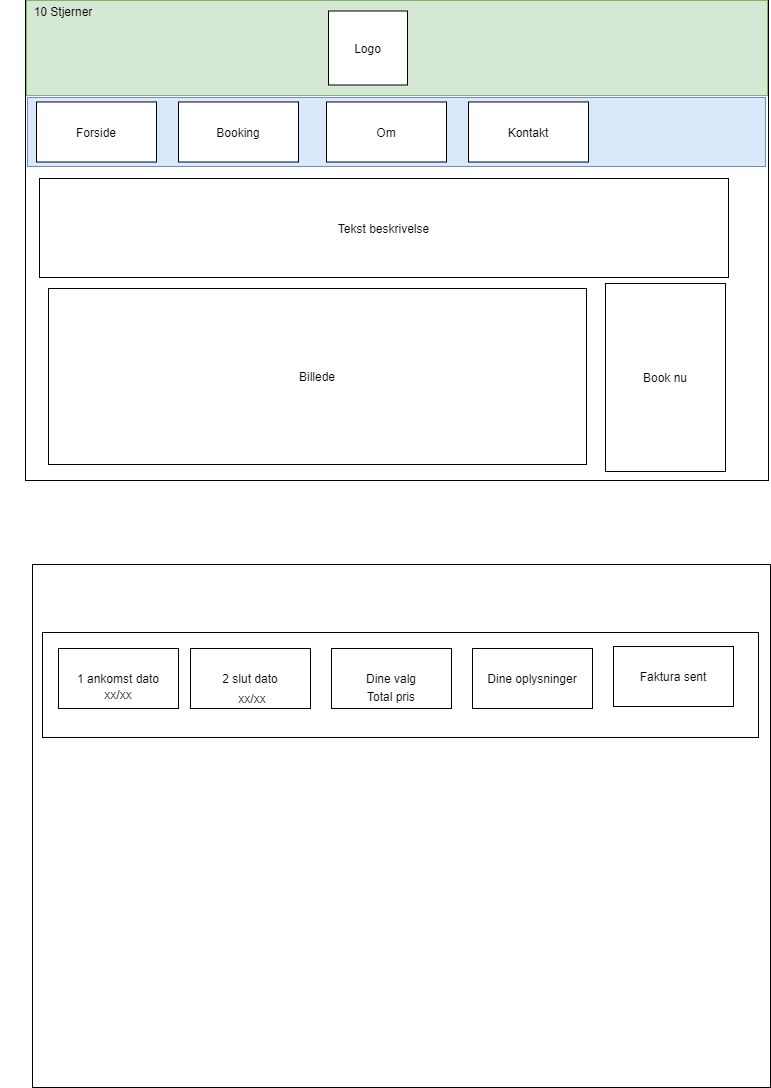

The diagram above was exported from draw.io. Its source (the exported page's mxGraphModel, read from the mxfile embedded in the PNG):
<mxGraphModel dx="1038" dy="579" grid="0" gridSize="10" guides="1" tooltips="1" connect="1" arrows="1" fold="1" page="1" pageScale="1" pageWidth="827" pageHeight="1169" math="0" shadow="0">
  <root>
    <mxCell id="0" />
    <mxCell id="1" parent="0" />
    <mxCell id="58KH2WePQa8jiRyOLnN5-2" value="" style="rounded=0;whiteSpace=wrap;html=1;" parent="1" vertex="1">
      <mxGeometry x="43" y="56" width="743" height="480" as="geometry" />
    </mxCell>
    <mxCell id="58KH2WePQa8jiRyOLnN5-3" value="" style="rounded=0;whiteSpace=wrap;html=1;fillColor=#d5e8d4;strokeColor=#82b366;" parent="1" vertex="1">
      <mxGeometry x="44" y="56" width="741" height="95" as="geometry" />
    </mxCell>
    <mxCell id="58KH2WePQa8jiRyOLnN5-4" value="10 Stjerner" style="text;html=1;strokeColor=none;fillColor=none;align=center;verticalAlign=middle;whiteSpace=wrap;rounded=0;" parent="1" vertex="1">
      <mxGeometry x="18" y="56" width="126" height="22" as="geometry" />
    </mxCell>
    <mxCell id="58KH2WePQa8jiRyOLnN5-5" value="Logo" style="rounded=0;whiteSpace=wrap;html=1;" parent="1" vertex="1">
      <mxGeometry x="346" y="66.5" width="79" height="74" as="geometry" />
    </mxCell>
    <mxCell id="58KH2WePQa8jiRyOLnN5-6" value="" style="rounded=0;whiteSpace=wrap;html=1;fillColor=#dae8fc;strokeColor=#6c8ebf;" parent="1" vertex="1">
      <mxGeometry x="45" y="153" width="738" height="69" as="geometry" />
    </mxCell>
    <mxCell id="58KH2WePQa8jiRyOLnN5-7" value="Forside" style="rounded=0;whiteSpace=wrap;html=1;" parent="1" vertex="1">
      <mxGeometry x="54" y="157.5" width="120" height="60" as="geometry" />
    </mxCell>
    <mxCell id="58KH2WePQa8jiRyOLnN5-8" value="Booking" style="rounded=0;whiteSpace=wrap;html=1;" parent="1" vertex="1">
      <mxGeometry x="196" y="157.5" width="120" height="60" as="geometry" />
    </mxCell>
    <mxCell id="58KH2WePQa8jiRyOLnN5-9" value="Book nu" style="rounded=0;whiteSpace=wrap;html=1;" parent="1" vertex="1">
      <mxGeometry x="623" y="339" width="120" height="188" as="geometry" />
    </mxCell>
    <mxCell id="58KH2WePQa8jiRyOLnN5-10" value="Om" style="rounded=0;whiteSpace=wrap;html=1;" parent="1" vertex="1">
      <mxGeometry x="344" y="157.5" width="120" height="60" as="geometry" />
    </mxCell>
    <mxCell id="58KH2WePQa8jiRyOLnN5-11" value="Kontakt" style="rounded=0;whiteSpace=wrap;html=1;" parent="1" vertex="1">
      <mxGeometry x="486" y="157.5" width="120" height="60" as="geometry" />
    </mxCell>
    <mxCell id="58KH2WePQa8jiRyOLnN5-12" value="Tekst beskrivelse" style="rounded=0;whiteSpace=wrap;html=1;" parent="1" vertex="1">
      <mxGeometry x="57" y="234" width="689" height="99" as="geometry" />
    </mxCell>
    <mxCell id="58KH2WePQa8jiRyOLnN5-13" value="Billede" style="rounded=0;whiteSpace=wrap;html=1;" parent="1" vertex="1">
      <mxGeometry x="66" y="344" width="538" height="176" as="geometry" />
    </mxCell>
    <mxCell id="58KH2WePQa8jiRyOLnN5-14" value="" style="rounded=0;whiteSpace=wrap;html=1;" parent="1" vertex="1">
      <mxGeometry x="50" y="620" width="738" height="523" as="geometry" />
    </mxCell>
    <mxCell id="58KH2WePQa8jiRyOLnN5-15" value="" style="rounded=0;whiteSpace=wrap;html=1;" parent="1" vertex="1">
      <mxGeometry x="60" y="688" width="716" height="105" as="geometry" />
    </mxCell>
    <mxCell id="58KH2WePQa8jiRyOLnN5-16" value="1 ankomst dato" style="rounded=0;whiteSpace=wrap;html=1;" parent="1" vertex="1">
      <mxGeometry x="76" y="704" width="120" height="60" as="geometry" />
    </mxCell>
    <mxCell id="58KH2WePQa8jiRyOLnN5-18" value="2 slut dato" style="rounded=0;whiteSpace=wrap;html=1;" parent="1" vertex="1">
      <mxGeometry x="208" y="704" width="120" height="60" as="geometry" />
    </mxCell>
    <mxCell id="58KH2WePQa8jiRyOLnN5-19" value="Dine valg" style="rounded=0;whiteSpace=wrap;html=1;" parent="1" vertex="1">
      <mxGeometry x="349" y="704" width="120" height="60" as="geometry" />
    </mxCell>
    <mxCell id="58KH2WePQa8jiRyOLnN5-20" value="Dine oplysninger" style="rounded=0;whiteSpace=wrap;html=1;" parent="1" vertex="1">
      <mxGeometry x="490" y="704" width="120" height="60" as="geometry" />
    </mxCell>
    <mxCell id="58KH2WePQa8jiRyOLnN5-21" value="Faktura sent" style="rounded=0;whiteSpace=wrap;html=1;" parent="1" vertex="1">
      <mxGeometry x="631" y="702" width="120" height="60" as="geometry" />
    </mxCell>
    <mxCell id="58KH2WePQa8jiRyOLnN5-22" value="xx/xx" style="text;html=1;strokeColor=none;fillColor=none;align=center;verticalAlign=middle;whiteSpace=wrap;rounded=0;" parent="1" vertex="1">
      <mxGeometry x="90" y="740" width="92" height="20" as="geometry" />
    </mxCell>
    <mxCell id="58KH2WePQa8jiRyOLnN5-23" value="xx/xx" style="text;html=1;strokeColor=none;fillColor=none;align=center;verticalAlign=middle;whiteSpace=wrap;rounded=0;" parent="1" vertex="1">
      <mxGeometry x="224" y="744" width="92" height="20" as="geometry" />
    </mxCell>
    <mxCell id="58KH2WePQa8jiRyOLnN5-24" value="Total pris&lt;span style=&quot;color: rgba(0 , 0 , 0 , 0) ; font-family: monospace ; font-size: 0px&quot;&gt;%3CmxGraphModel%3E%3Croot%3E%3CmxCell%20id%3D%220%22%2F%3E%3CmxCell%20id%3D%221%22%20parent%3D%220%22%2F%3E%3CmxCell%20id%3D%222%22%20value%3D%22xx%2Fxx%22%20style%3D%22text%3Bhtml%3D1%3BstrokeColor%3Dnone%3BfillColor%3Dnone%3Balign%3Dcenter%3BverticalAlign%3Dmiddle%3BwhiteSpace%3Dwrap%3Brounded%3D0%3B%22%20vertex%3D%221%22%20parent%3D%221%22%3E%3CmxGeometry%20x%3D%22224%22%20y%3D%22744%22%20width%3D%2292%22%20height%3D%2220%22%20as%3D%22geometry%22%2F%3E%3C%2FmxCell%3E%3C%2Froot%3E%3C%2FmxGraphModel%3E&lt;/span&gt;" style="text;html=1;strokeColor=none;fillColor=none;align=center;verticalAlign=middle;whiteSpace=wrap;rounded=0;" parent="1" vertex="1">
      <mxGeometry x="363" y="742" width="92" height="20" as="geometry" />
    </mxCell>
  </root>
</mxGraphModel>